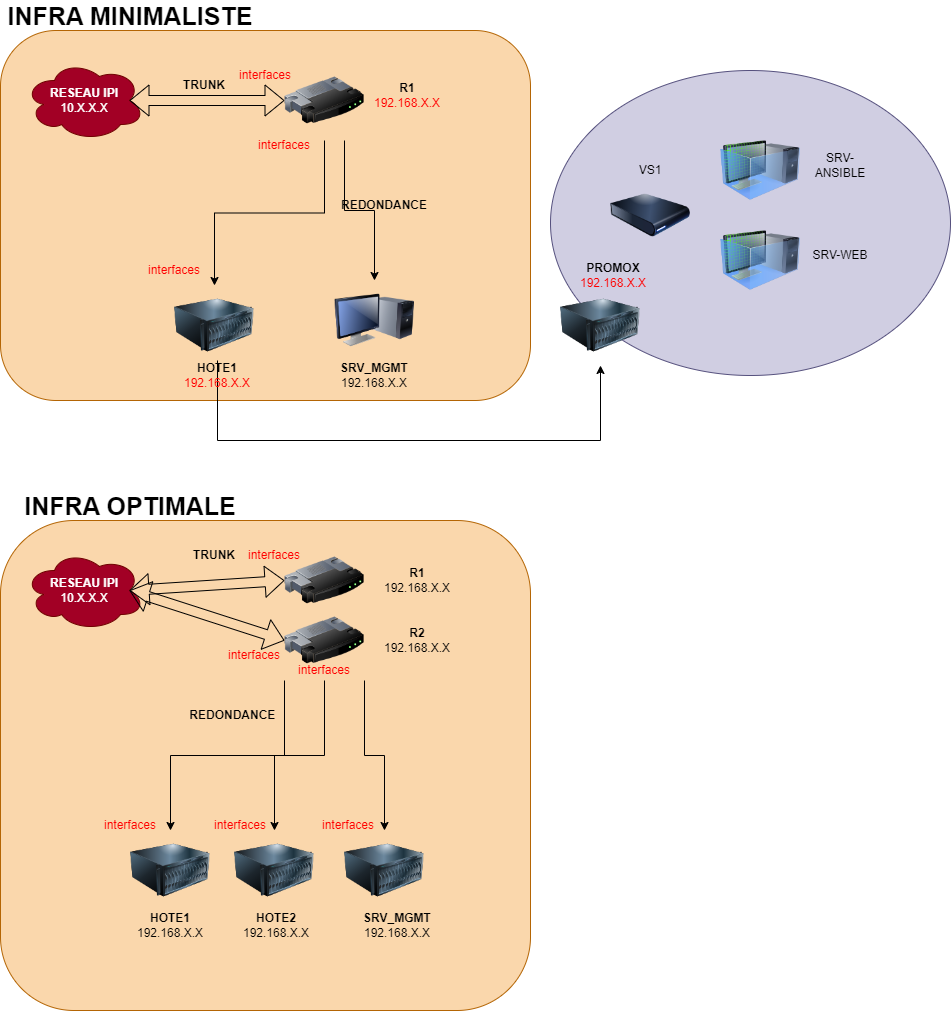

The diagram above was exported from draw.io. Its source (the exported page's mxGraphModel, read from the mxfile embedded in the PNG):
<mxGraphModel dx="1232" dy="1187" grid="1" gridSize="10" guides="1" tooltips="1" connect="1" arrows="1" fold="1" page="1" pageScale="1" pageWidth="827" pageHeight="1169" math="0" shadow="0">
  <root>
    <mxCell id="0" />
    <mxCell id="1" parent="0" />
    <mxCell id="BUbZbbIUMF7eErrfJYfU-14" value="" style="rounded=1;whiteSpace=wrap;html=1;fillColor=#fad7ac;strokeColor=#b46504;" vertex="1" parent="1">
      <mxGeometry x="160" y="60" width="530" height="370" as="geometry" />
    </mxCell>
    <mxCell id="BUbZbbIUMF7eErrfJYfU-1" value="&lt;b&gt;RESEAU IPI&lt;/b&gt;&lt;br&gt;10.X.X.X" style="ellipse;shape=cloud;whiteSpace=wrap;html=1;fillColor=#a20025;fontColor=#ffffff;strokeColor=#6F0000;" vertex="1" parent="1">
      <mxGeometry x="184" y="90" width="120" height="80" as="geometry" />
    </mxCell>
    <mxCell id="BUbZbbIUMF7eErrfJYfU-49" style="edgeStyle=orthogonalEdgeStyle;rounded=0;orthogonalLoop=1;jettySize=auto;html=1;exitX=0.5;exitY=1;exitDx=0;exitDy=0;entryX=0.5;entryY=0;entryDx=0;entryDy=0;" edge="1" parent="1" source="BUbZbbIUMF7eErrfJYfU-3" target="BUbZbbIUMF7eErrfJYfU-11">
      <mxGeometry relative="1" as="geometry" />
    </mxCell>
    <mxCell id="BUbZbbIUMF7eErrfJYfU-51" style="edgeStyle=orthogonalEdgeStyle;rounded=0;orthogonalLoop=1;jettySize=auto;html=1;exitX=0.75;exitY=1;exitDx=0;exitDy=0;entryX=0.5;entryY=0;entryDx=0;entryDy=0;" edge="1" parent="1" source="BUbZbbIUMF7eErrfJYfU-3" target="BUbZbbIUMF7eErrfJYfU-50">
      <mxGeometry relative="1" as="geometry" />
    </mxCell>
    <mxCell id="BUbZbbIUMF7eErrfJYfU-3" value="" style="image;html=1;image=img/lib/clip_art/networking/Router_128x128.png" vertex="1" parent="1">
      <mxGeometry x="444" y="90" width="80" height="80" as="geometry" />
    </mxCell>
    <mxCell id="BUbZbbIUMF7eErrfJYfU-4" value="&lt;b&gt;R1&lt;/b&gt;&lt;br&gt;&lt;font color=&quot;#ff0000&quot;&gt;192.168.X.X&lt;/font&gt;" style="text;html=1;strokeColor=none;fillColor=none;align=center;verticalAlign=middle;whiteSpace=wrap;rounded=0;" vertex="1" parent="1">
      <mxGeometry x="514" y="110" width="106" height="30" as="geometry" />
    </mxCell>
    <mxCell id="BUbZbbIUMF7eErrfJYfU-7" value="" style="shape=flexArrow;endArrow=classic;startArrow=classic;html=1;rounded=0;exitX=0.875;exitY=0.5;exitDx=0;exitDy=0;exitPerimeter=0;entryX=0;entryY=0.5;entryDx=0;entryDy=0;" edge="1" parent="1" source="BUbZbbIUMF7eErrfJYfU-1" target="BUbZbbIUMF7eErrfJYfU-3">
      <mxGeometry width="100" height="100" relative="1" as="geometry">
        <mxPoint x="484" y="700" as="sourcePoint" />
        <mxPoint x="584" y="600" as="targetPoint" />
      </mxGeometry>
    </mxCell>
    <mxCell id="BUbZbbIUMF7eErrfJYfU-8" value="&lt;b&gt;TRUNK&lt;/b&gt;" style="text;html=1;strokeColor=none;fillColor=none;align=center;verticalAlign=middle;whiteSpace=wrap;rounded=0;" vertex="1" parent="1">
      <mxGeometry x="334" y="100" width="60" height="30" as="geometry" />
    </mxCell>
    <mxCell id="BUbZbbIUMF7eErrfJYfU-10" value="&lt;b&gt;&amp;nbsp;REDONDANCE&amp;nbsp;&lt;/b&gt;" style="text;html=1;strokeColor=none;fillColor=none;align=center;verticalAlign=middle;whiteSpace=wrap;rounded=0;" vertex="1" parent="1">
      <mxGeometry x="494" y="220" width="100" height="30" as="geometry" />
    </mxCell>
    <mxCell id="BUbZbbIUMF7eErrfJYfU-11" value="" style="image;html=1;image=img/lib/clip_art/computers/Server_128x128.png" vertex="1" parent="1">
      <mxGeometry x="334" y="315" width="80" height="80" as="geometry" />
    </mxCell>
    <mxCell id="BUbZbbIUMF7eErrfJYfU-56" style="edgeStyle=orthogonalEdgeStyle;rounded=0;orthogonalLoop=1;jettySize=auto;html=1;exitX=0.5;exitY=0;exitDx=0;exitDy=0;entryX=0.5;entryY=1;entryDx=0;entryDy=0;" edge="1" parent="1" source="BUbZbbIUMF7eErrfJYfU-12" target="BUbZbbIUMF7eErrfJYfU-54">
      <mxGeometry relative="1" as="geometry">
        <Array as="points">
          <mxPoint x="377" y="470" />
          <mxPoint x="760" y="470" />
        </Array>
      </mxGeometry>
    </mxCell>
    <mxCell id="BUbZbbIUMF7eErrfJYfU-12" value="&lt;b&gt;HOTE1&lt;/b&gt;&lt;br&gt;&lt;font color=&quot;#ff0000&quot;&gt;192.168.X.X&lt;/font&gt;" style="text;html=1;strokeColor=none;fillColor=none;align=center;verticalAlign=middle;whiteSpace=wrap;rounded=0;" vertex="1" parent="1">
      <mxGeometry x="324" y="390" width="106" height="30" as="geometry" />
    </mxCell>
    <mxCell id="BUbZbbIUMF7eErrfJYfU-13" value="&lt;font style=&quot;font-size: 25px;&quot;&gt;&lt;b&gt;INFRA MINIMALISTE&lt;/b&gt;&lt;/font&gt;" style="text;html=1;strokeColor=none;fillColor=none;align=center;verticalAlign=middle;whiteSpace=wrap;rounded=0;" vertex="1" parent="1">
      <mxGeometry x="160" y="30" width="260" height="30" as="geometry" />
    </mxCell>
    <mxCell id="BUbZbbIUMF7eErrfJYfU-16" value="" style="rounded=1;whiteSpace=wrap;html=1;fillColor=#fad7ac;strokeColor=#b46504;" vertex="1" parent="1">
      <mxGeometry x="160" y="550" width="530" height="490" as="geometry" />
    </mxCell>
    <mxCell id="BUbZbbIUMF7eErrfJYfU-17" value="&lt;b&gt;RESEAU IPI&lt;/b&gt;&lt;br&gt;10.X.X.X" style="ellipse;shape=cloud;whiteSpace=wrap;html=1;fillColor=#a20025;fontColor=#ffffff;strokeColor=#6F0000;" vertex="1" parent="1">
      <mxGeometry x="184" y="580" width="120" height="80" as="geometry" />
    </mxCell>
    <mxCell id="BUbZbbIUMF7eErrfJYfU-32" style="edgeStyle=orthogonalEdgeStyle;rounded=0;orthogonalLoop=1;jettySize=auto;html=1;exitX=0;exitY=1;exitDx=0;exitDy=0;" edge="1" parent="1" source="BUbZbbIUMF7eErrfJYfU-18" target="BUbZbbIUMF7eErrfJYfU-24">
      <mxGeometry relative="1" as="geometry" />
    </mxCell>
    <mxCell id="BUbZbbIUMF7eErrfJYfU-33" style="edgeStyle=orthogonalEdgeStyle;rounded=0;orthogonalLoop=1;jettySize=auto;html=1;exitX=0.5;exitY=1;exitDx=0;exitDy=0;" edge="1" parent="1" source="BUbZbbIUMF7eErrfJYfU-18" target="BUbZbbIUMF7eErrfJYfU-27">
      <mxGeometry relative="1" as="geometry" />
    </mxCell>
    <mxCell id="BUbZbbIUMF7eErrfJYfU-34" style="edgeStyle=orthogonalEdgeStyle;rounded=0;orthogonalLoop=1;jettySize=auto;html=1;exitX=1;exitY=1;exitDx=0;exitDy=0;" edge="1" parent="1" source="BUbZbbIUMF7eErrfJYfU-18" target="BUbZbbIUMF7eErrfJYfU-28">
      <mxGeometry relative="1" as="geometry" />
    </mxCell>
    <mxCell id="BUbZbbIUMF7eErrfJYfU-18" value="" style="image;html=1;image=img/lib/clip_art/networking/Router_128x128.png" vertex="1" parent="1">
      <mxGeometry x="444" y="630" width="80" height="80" as="geometry" />
    </mxCell>
    <mxCell id="BUbZbbIUMF7eErrfJYfU-19" value="&lt;b&gt;R1&lt;/b&gt;&lt;br&gt;192.168.X.X" style="text;html=1;strokeColor=none;fillColor=none;align=center;verticalAlign=middle;whiteSpace=wrap;rounded=0;" vertex="1" parent="1">
      <mxGeometry x="524" y="595" width="106" height="30" as="geometry" />
    </mxCell>
    <mxCell id="BUbZbbIUMF7eErrfJYfU-20" value="" style="shape=flexArrow;endArrow=classic;startArrow=classic;html=1;rounded=0;exitX=0.875;exitY=0.5;exitDx=0;exitDy=0;exitPerimeter=0;entryX=0;entryY=0.5;entryDx=0;entryDy=0;" edge="1" parent="1" source="BUbZbbIUMF7eErrfJYfU-17" target="BUbZbbIUMF7eErrfJYfU-18">
      <mxGeometry width="100" height="100" relative="1" as="geometry">
        <mxPoint x="484" y="1190" as="sourcePoint" />
        <mxPoint x="584" y="1090" as="targetPoint" />
      </mxGeometry>
    </mxCell>
    <mxCell id="BUbZbbIUMF7eErrfJYfU-21" value="&lt;b&gt;TRUNK&lt;/b&gt;" style="text;html=1;strokeColor=none;fillColor=none;align=center;verticalAlign=middle;whiteSpace=wrap;rounded=0;" vertex="1" parent="1">
      <mxGeometry x="344" y="570" width="60" height="30" as="geometry" />
    </mxCell>
    <mxCell id="BUbZbbIUMF7eErrfJYfU-23" value="&lt;b&gt;REDONDANCE&amp;nbsp;&lt;/b&gt;" style="text;html=1;strokeColor=none;fillColor=none;align=center;verticalAlign=middle;whiteSpace=wrap;rounded=0;" vertex="1" parent="1">
      <mxGeometry x="344" y="730" width="100" height="30" as="geometry" />
    </mxCell>
    <mxCell id="BUbZbbIUMF7eErrfJYfU-24" value="" style="image;html=1;image=img/lib/clip_art/computers/Server_128x128.png" vertex="1" parent="1">
      <mxGeometry x="290" y="860" width="80" height="80" as="geometry" />
    </mxCell>
    <mxCell id="BUbZbbIUMF7eErrfJYfU-25" value="&lt;b&gt;HOTE1&lt;/b&gt;&lt;br&gt;192.168.X.X" style="text;html=1;strokeColor=none;fillColor=none;align=center;verticalAlign=middle;whiteSpace=wrap;rounded=0;" vertex="1" parent="1">
      <mxGeometry x="277" y="940" width="106" height="30" as="geometry" />
    </mxCell>
    <mxCell id="BUbZbbIUMF7eErrfJYfU-26" value="&lt;font style=&quot;font-size: 25px;&quot;&gt;&lt;b&gt;INFRA OPTIMALE&lt;/b&gt;&lt;/font&gt;" style="text;html=1;strokeColor=none;fillColor=none;align=center;verticalAlign=middle;whiteSpace=wrap;rounded=0;" vertex="1" parent="1">
      <mxGeometry x="160" y="520" width="260" height="30" as="geometry" />
    </mxCell>
    <mxCell id="BUbZbbIUMF7eErrfJYfU-27" value="" style="image;html=1;image=img/lib/clip_art/computers/Server_128x128.png" vertex="1" parent="1">
      <mxGeometry x="394" y="860" width="80" height="80" as="geometry" />
    </mxCell>
    <mxCell id="BUbZbbIUMF7eErrfJYfU-28" value="" style="image;html=1;image=img/lib/clip_art/computers/Server_128x128.png" vertex="1" parent="1">
      <mxGeometry x="504" y="860" width="80" height="80" as="geometry" />
    </mxCell>
    <mxCell id="BUbZbbIUMF7eErrfJYfU-29" value="&lt;b&gt;HOTE2&lt;/b&gt;&lt;br&gt;192.168.X.X" style="text;html=1;strokeColor=none;fillColor=none;align=center;verticalAlign=middle;whiteSpace=wrap;rounded=0;" vertex="1" parent="1">
      <mxGeometry x="383" y="940" width="106" height="30" as="geometry" />
    </mxCell>
    <mxCell id="BUbZbbIUMF7eErrfJYfU-30" value="&lt;b&gt;SRV_MGMT&lt;br&gt;&lt;/b&gt;192.168.X.X" style="text;html=1;strokeColor=none;fillColor=none;align=center;verticalAlign=middle;whiteSpace=wrap;rounded=0;" vertex="1" parent="1">
      <mxGeometry x="504" y="940" width="106" height="30" as="geometry" />
    </mxCell>
    <mxCell id="BUbZbbIUMF7eErrfJYfU-35" value="" style="image;html=1;image=img/lib/clip_art/networking/Router_128x128.png" vertex="1" parent="1">
      <mxGeometry x="444" y="570" width="80" height="80" as="geometry" />
    </mxCell>
    <mxCell id="BUbZbbIUMF7eErrfJYfU-36" value="&lt;b&gt;R2&lt;/b&gt;&lt;br&gt;192.168.X.X" style="text;html=1;strokeColor=none;fillColor=none;align=center;verticalAlign=middle;whiteSpace=wrap;rounded=0;" vertex="1" parent="1">
      <mxGeometry x="524" y="655" width="106" height="30" as="geometry" />
    </mxCell>
    <mxCell id="BUbZbbIUMF7eErrfJYfU-37" value="" style="shape=flexArrow;endArrow=classic;startArrow=classic;html=1;rounded=0;exitX=0.875;exitY=0.5;exitDx=0;exitDy=0;exitPerimeter=0;entryX=0;entryY=0.5;entryDx=0;entryDy=0;" edge="1" parent="1" source="BUbZbbIUMF7eErrfJYfU-17" target="BUbZbbIUMF7eErrfJYfU-35">
      <mxGeometry width="100" height="100" relative="1" as="geometry">
        <mxPoint x="360" y="530" as="sourcePoint" />
        <mxPoint x="460" y="430" as="targetPoint" />
      </mxGeometry>
    </mxCell>
    <mxCell id="BUbZbbIUMF7eErrfJYfU-38" value="&lt;font color=&quot;#ff0000&quot;&gt;interfaces&lt;/font&gt;" style="text;html=1;strokeColor=none;fillColor=none;align=center;verticalAlign=middle;whiteSpace=wrap;rounded=0;" vertex="1" parent="1">
      <mxGeometry x="304" y="285" width="60" height="30" as="geometry" />
    </mxCell>
    <mxCell id="BUbZbbIUMF7eErrfJYfU-39" value="&lt;font color=&quot;#ff0000&quot;&gt;interfaces&lt;/font&gt;" style="text;html=1;strokeColor=none;fillColor=none;align=center;verticalAlign=middle;whiteSpace=wrap;rounded=0;" vertex="1" parent="1">
      <mxGeometry x="414" y="160" width="60" height="30" as="geometry" />
    </mxCell>
    <mxCell id="BUbZbbIUMF7eErrfJYfU-40" value="&lt;font color=&quot;#ff0000&quot;&gt;interfaces&lt;/font&gt;" style="text;html=1;strokeColor=none;fillColor=none;align=center;verticalAlign=middle;whiteSpace=wrap;rounded=0;" vertex="1" parent="1">
      <mxGeometry x="395" y="90" width="60" height="30" as="geometry" />
    </mxCell>
    <mxCell id="BUbZbbIUMF7eErrfJYfU-42" value="&lt;font color=&quot;#ff0000&quot;&gt;interfaces&lt;/font&gt;" style="text;html=1;strokeColor=none;fillColor=none;align=center;verticalAlign=middle;whiteSpace=wrap;rounded=0;" vertex="1" parent="1">
      <mxGeometry x="404" y="570" width="60" height="30" as="geometry" />
    </mxCell>
    <mxCell id="BUbZbbIUMF7eErrfJYfU-43" value="&lt;font color=&quot;#ff0000&quot;&gt;interfaces&lt;/font&gt;" style="text;html=1;strokeColor=none;fillColor=none;align=center;verticalAlign=middle;whiteSpace=wrap;rounded=0;" vertex="1" parent="1">
      <mxGeometry x="384" y="670" width="60" height="30" as="geometry" />
    </mxCell>
    <mxCell id="BUbZbbIUMF7eErrfJYfU-44" value="&lt;font color=&quot;#ff0000&quot;&gt;interfaces&lt;/font&gt;" style="text;html=1;strokeColor=none;fillColor=none;align=center;verticalAlign=middle;whiteSpace=wrap;rounded=0;" vertex="1" parent="1">
      <mxGeometry x="454" y="685" width="60" height="30" as="geometry" />
    </mxCell>
    <mxCell id="BUbZbbIUMF7eErrfJYfU-45" value="&lt;font color=&quot;#ff0000&quot;&gt;interfaces&lt;/font&gt;" style="text;html=1;strokeColor=none;fillColor=none;align=center;verticalAlign=middle;whiteSpace=wrap;rounded=0;" vertex="1" parent="1">
      <mxGeometry x="260" y="840" width="60" height="30" as="geometry" />
    </mxCell>
    <mxCell id="BUbZbbIUMF7eErrfJYfU-46" value="&lt;font color=&quot;#ff0000&quot;&gt;interfaces&lt;/font&gt;" style="text;html=1;strokeColor=none;fillColor=none;align=center;verticalAlign=middle;whiteSpace=wrap;rounded=0;" vertex="1" parent="1">
      <mxGeometry x="370" y="840" width="60" height="30" as="geometry" />
    </mxCell>
    <mxCell id="BUbZbbIUMF7eErrfJYfU-47" value="&lt;font color=&quot;#ff0000&quot;&gt;interfaces&lt;/font&gt;" style="text;html=1;strokeColor=none;fillColor=none;align=center;verticalAlign=middle;whiteSpace=wrap;rounded=0;" vertex="1" parent="1">
      <mxGeometry x="478" y="840" width="60" height="30" as="geometry" />
    </mxCell>
    <mxCell id="BUbZbbIUMF7eErrfJYfU-50" value="" style="image;html=1;image=img/lib/clip_art/computers/Monitor_Tower_128x128.png" vertex="1" parent="1">
      <mxGeometry x="494" y="310" width="80" height="80" as="geometry" />
    </mxCell>
    <mxCell id="BUbZbbIUMF7eErrfJYfU-52" value="&lt;b&gt;SRV_MGMT&lt;br&gt;&lt;/b&gt;192.168.X.X" style="text;html=1;strokeColor=none;fillColor=none;align=center;verticalAlign=middle;whiteSpace=wrap;rounded=0;" vertex="1" parent="1">
      <mxGeometry x="481" y="390" width="106" height="30" as="geometry" />
    </mxCell>
    <mxCell id="BUbZbbIUMF7eErrfJYfU-55" value="" style="ellipse;whiteSpace=wrap;html=1;fillColor=#d0cee2;strokeColor=#56517e;" vertex="1" parent="1">
      <mxGeometry x="710" y="100" width="400" height="305" as="geometry" />
    </mxCell>
    <mxCell id="BUbZbbIUMF7eErrfJYfU-54" value="" style="image;html=1;image=img/lib/clip_art/computers/Server_128x128.png" vertex="1" parent="1">
      <mxGeometry x="720" y="315" width="80" height="80" as="geometry" />
    </mxCell>
    <mxCell id="BUbZbbIUMF7eErrfJYfU-57" value="" style="image;html=1;image=img/lib/clip_art/computers/Virtual_Machine_128x128.png" vertex="1" parent="1">
      <mxGeometry x="880" y="160" width="80" height="80" as="geometry" />
    </mxCell>
    <mxCell id="BUbZbbIUMF7eErrfJYfU-58" value="&lt;b&gt;PROMOX&lt;/b&gt;&lt;br&gt;&lt;font color=&quot;#ff0000&quot;&gt;192.168.X.X&lt;/font&gt;" style="text;html=1;strokeColor=none;fillColor=none;align=center;verticalAlign=middle;whiteSpace=wrap;rounded=0;" vertex="1" parent="1">
      <mxGeometry x="720" y="290" width="106" height="30" as="geometry" />
    </mxCell>
    <mxCell id="BUbZbbIUMF7eErrfJYfU-59" value="" style="image;html=1;image=img/lib/clip_art/computers/Virtual_Machine_128x128.png" vertex="1" parent="1">
      <mxGeometry x="880" y="250" width="80" height="80" as="geometry" />
    </mxCell>
    <mxCell id="BUbZbbIUMF7eErrfJYfU-60" value="SRV-ANSIBLE" style="text;html=1;strokeColor=none;fillColor=none;align=center;verticalAlign=middle;whiteSpace=wrap;rounded=0;" vertex="1" parent="1">
      <mxGeometry x="970" y="180" width="60" height="30" as="geometry" />
    </mxCell>
    <mxCell id="BUbZbbIUMF7eErrfJYfU-61" value="SRV-WEB" style="text;html=1;strokeColor=none;fillColor=none;align=center;verticalAlign=middle;whiteSpace=wrap;rounded=0;" vertex="1" parent="1">
      <mxGeometry x="970" y="270" width="60" height="30" as="geometry" />
    </mxCell>
    <mxCell id="BUbZbbIUMF7eErrfJYfU-62" value="" style="image;html=1;image=img/lib/clip_art/computers/Harddrive_128x128.png" vertex="1" parent="1">
      <mxGeometry x="770" y="205" width="80" height="80" as="geometry" />
    </mxCell>
    <mxCell id="BUbZbbIUMF7eErrfJYfU-63" value="VS1" style="text;html=1;strokeColor=none;fillColor=none;align=center;verticalAlign=middle;whiteSpace=wrap;rounded=0;" vertex="1" parent="1">
      <mxGeometry x="780" y="185" width="60" height="30" as="geometry" />
    </mxCell>
  </root>
</mxGraphModel>